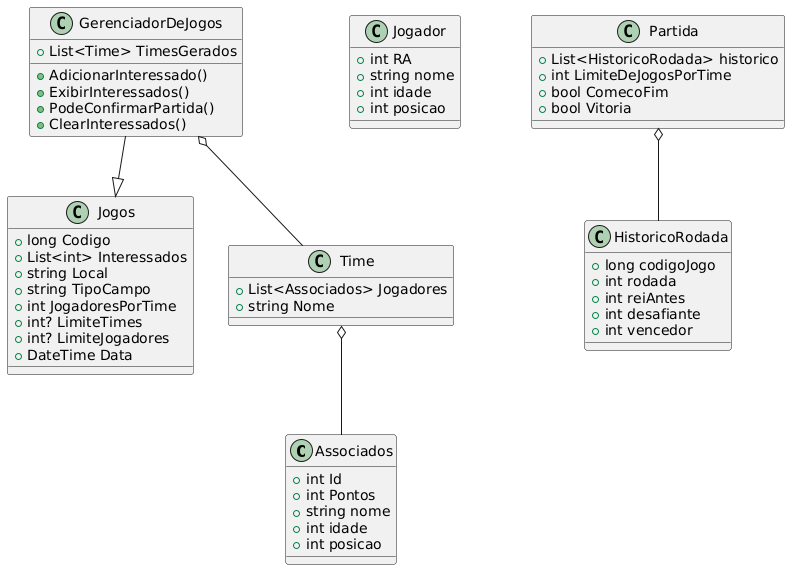

The diagram above was rendered by PlantUML. Its source (embedded in the PNG):
@startuml
class Associados {
  +int Id
  +int Pontos
  +string nome
  +int idade
  +int posicao
}
class Jogador {
  +int RA
  +string nome
  +int idade
  +int posicao
}
class Jogos {
  +long Codigo
  +List<int> Interessados
  +string Local
  +string TipoCampo
  +int JogadoresPorTime
  +int? LimiteTimes
  +int? LimiteJogadores
  +DateTime Data
}
class GerenciadorDeJogos {
  +List<Time> TimesGerados
  +AdicionarInteressado()
  +ExibirInteressados()
  +PodeConfirmarPartida()
  +ClearInteressados()
}
class Time {
  +List<Associados> Jogadores
  +string Nome
}
class Partida {
  +List<HistoricoRodada> historico
  +int LimiteDeJogosPorTime
  +bool ComecoFim
  +bool Vitoria
}
class HistoricoRodada {
  +long codigoJogo
  +int rodada
  +int reiAntes
  +int desafiante
  +int vencedor
}
GerenciadorDeJogos --|> Jogos
GerenciadorDeJogos o-- Time
Time o-- Associados
Partida o-- HistoricoRodada
@enduml